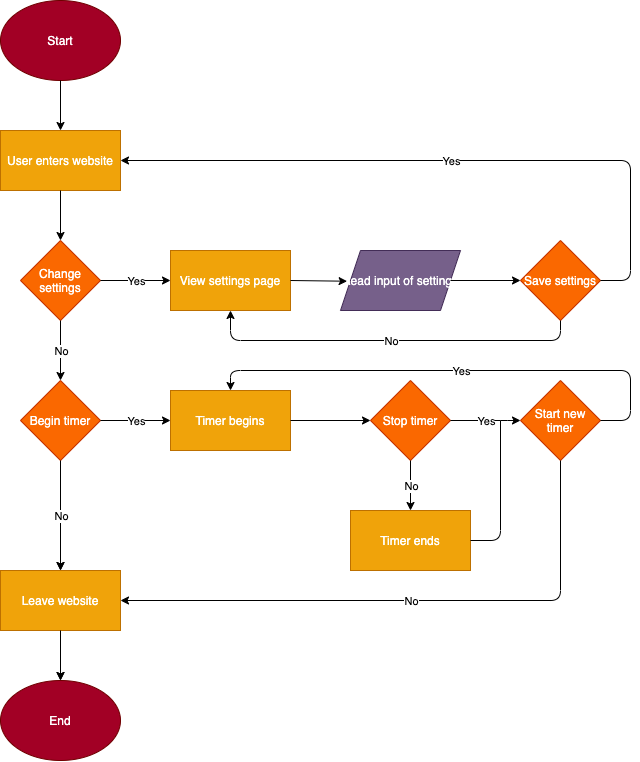

The diagram above was exported from draw.io. Its source (the exported page's mxGraphModel, read from the mxfile embedded in the PNG):
<mxGraphModel dx="789" dy="823" grid="1" gridSize="10" guides="1" tooltips="1" connect="1" arrows="1" fold="1" page="1" pageScale="1" pageWidth="850" pageHeight="1100" math="0" shadow="0">
  <root>
    <mxCell id="0" />
    <mxCell id="1" parent="0" />
    <mxCell id="2" value="Start" style="ellipse;whiteSpace=wrap;html=1;fillColor=#a20025;strokeColor=#6F0000;fontColor=#ffffff;" vertex="1" parent="1">
      <mxGeometry x="160" y="70" width="120" height="80" as="geometry" />
    </mxCell>
    <mxCell id="3" value="User enters website" style="rounded=0;whiteSpace=wrap;html=1;fillColor=#f0a30a;strokeColor=#BD7000;fontColor=#ffffff;" vertex="1" parent="1">
      <mxGeometry x="160" y="200" width="120" height="60" as="geometry" />
    </mxCell>
    <mxCell id="48" value="" style="edgeStyle=orthogonalEdgeStyle;rounded=0;orthogonalLoop=1;jettySize=auto;html=1;" edge="1" parent="1" source="4" target="21">
      <mxGeometry relative="1" as="geometry" />
    </mxCell>
    <mxCell id="4" value="Begin timer" style="rhombus;whiteSpace=wrap;html=1;fillColor=#fa6800;strokeColor=#C73500;fontColor=#ffffff;" vertex="1" parent="1">
      <mxGeometry x="180" y="450" width="80" height="80" as="geometry" />
    </mxCell>
    <mxCell id="6" value="Timer begins" style="rounded=0;whiteSpace=wrap;html=1;fillColor=#f0a30a;strokeColor=#BD7000;fontColor=#ffffff;" vertex="1" parent="1">
      <mxGeometry x="330" y="460" width="120" height="60" as="geometry" />
    </mxCell>
    <mxCell id="8" value="Change settings" style="rhombus;whiteSpace=wrap;html=1;fillColor=#fa6800;strokeColor=#C73500;fontColor=#ffffff;" vertex="1" parent="1">
      <mxGeometry x="180" y="310" width="80" height="80" as="geometry" />
    </mxCell>
    <mxCell id="9" value="View settings page" style="rounded=0;whiteSpace=wrap;html=1;fillColor=#f0a30a;strokeColor=#BD7000;fontColor=#ffffff;" vertex="1" parent="1">
      <mxGeometry x="330" y="320" width="120" height="60" as="geometry" />
    </mxCell>
    <mxCell id="13" value="" style="endArrow=classic;html=1;exitX=0.5;exitY=1;exitDx=0;exitDy=0;entryX=0.5;entryY=0;entryDx=0;entryDy=0;" edge="1" parent="1" source="2" target="3">
      <mxGeometry width="50" height="50" relative="1" as="geometry">
        <mxPoint x="230" y="320" as="sourcePoint" />
        <mxPoint x="280" y="270" as="targetPoint" />
      </mxGeometry>
    </mxCell>
    <mxCell id="14" value="" style="endArrow=classic;html=1;exitX=0.5;exitY=1;exitDx=0;exitDy=0;entryX=0.5;entryY=0;entryDx=0;entryDy=0;" edge="1" parent="1" source="3" target="8">
      <mxGeometry width="50" height="50" relative="1" as="geometry">
        <mxPoint x="230" y="320" as="sourcePoint" />
        <mxPoint x="280" y="270" as="targetPoint" />
      </mxGeometry>
    </mxCell>
    <mxCell id="15" value="" style="endArrow=classic;html=1;exitX=1;exitY=0.5;exitDx=0;exitDy=0;entryX=0;entryY=0.5;entryDx=0;entryDy=0;" edge="1" parent="1" source="8" target="9">
      <mxGeometry relative="1" as="geometry">
        <mxPoint x="200" y="310" as="sourcePoint" />
        <mxPoint x="300" y="310" as="targetPoint" />
      </mxGeometry>
    </mxCell>
    <mxCell id="16" value="Yes" style="edgeLabel;resizable=0;html=1;align=center;verticalAlign=middle;" connectable="0" vertex="1" parent="15">
      <mxGeometry relative="1" as="geometry" />
    </mxCell>
    <mxCell id="17" value="" style="endArrow=classic;html=1;exitX=0.5;exitY=1;exitDx=0;exitDy=0;entryX=0.5;entryY=0;entryDx=0;entryDy=0;" edge="1" parent="1" source="8" target="4">
      <mxGeometry relative="1" as="geometry">
        <mxPoint x="200" y="300" as="sourcePoint" />
        <mxPoint x="220" y="420" as="targetPoint" />
        <Array as="points" />
      </mxGeometry>
    </mxCell>
    <mxCell id="18" value="No" style="edgeLabel;resizable=0;html=1;align=center;verticalAlign=middle;" connectable="0" vertex="1" parent="17">
      <mxGeometry relative="1" as="geometry" />
    </mxCell>
    <mxCell id="57" value="" style="edgeStyle=orthogonalEdgeStyle;rounded=0;orthogonalLoop=1;jettySize=auto;html=1;" edge="1" parent="1" source="21" target="38">
      <mxGeometry relative="1" as="geometry" />
    </mxCell>
    <mxCell id="21" value="Leave website" style="rounded=0;whiteSpace=wrap;html=1;fillColor=#f0a30a;strokeColor=#BD7000;fontColor=#ffffff;" vertex="1" parent="1">
      <mxGeometry x="160" y="640" width="120" height="60" as="geometry" />
    </mxCell>
    <mxCell id="23" value="" style="endArrow=classic;html=1;exitX=1;exitY=0.5;exitDx=0;exitDy=0;entryX=0;entryY=0.5;entryDx=0;entryDy=0;" edge="1" parent="1" source="4" target="6">
      <mxGeometry relative="1" as="geometry">
        <mxPoint x="430.0000000000001" y="470" as="sourcePoint" />
        <mxPoint x="499.9999999999999" y="470" as="targetPoint" />
      </mxGeometry>
    </mxCell>
    <mxCell id="24" value="Yes" style="edgeLabel;resizable=0;html=1;align=center;verticalAlign=middle;" connectable="0" vertex="1" parent="23">
      <mxGeometry relative="1" as="geometry" />
    </mxCell>
    <mxCell id="25" value="" style="endArrow=classic;html=1;exitX=0.5;exitY=1;exitDx=0;exitDy=0;entryX=0.5;entryY=0;entryDx=0;entryDy=0;" edge="1" parent="1" source="4" target="21">
      <mxGeometry relative="1" as="geometry">
        <mxPoint x="290" y="550" as="sourcePoint" />
        <mxPoint x="390" y="550" as="targetPoint" />
      </mxGeometry>
    </mxCell>
    <mxCell id="26" value="No" style="edgeLabel;resizable=0;html=1;align=center;verticalAlign=middle;" connectable="0" vertex="1" parent="25">
      <mxGeometry relative="1" as="geometry" />
    </mxCell>
    <mxCell id="27" value="Save settings" style="rhombus;whiteSpace=wrap;html=1;fillColor=#fa6800;strokeColor=#C73500;fontColor=#ffffff;" vertex="1" parent="1">
      <mxGeometry x="680" y="310" width="80" height="80" as="geometry" />
    </mxCell>
    <mxCell id="29" value="Read input of settings" style="shape=parallelogram;perimeter=parallelogramPerimeter;whiteSpace=wrap;html=1;fixedSize=1;fillColor=#76608a;strokeColor=#432D57;fontColor=#ffffff;" vertex="1" parent="1">
      <mxGeometry x="500" y="320" width="120" height="60" as="geometry" />
    </mxCell>
    <mxCell id="30" value="" style="endArrow=classic;html=1;exitX=1;exitY=0.5;exitDx=0;exitDy=0;entryX=0.055;entryY=0.512;entryDx=0;entryDy=0;entryPerimeter=0;" edge="1" parent="1" source="9" target="29">
      <mxGeometry width="50" height="50" relative="1" as="geometry">
        <mxPoint x="460" y="350" as="sourcePoint" />
        <mxPoint x="480" y="320" as="targetPoint" />
      </mxGeometry>
    </mxCell>
    <mxCell id="31" value="" style="endArrow=classic;html=1;entryX=0;entryY=0.5;entryDx=0;entryDy=0;" edge="1" parent="1" source="29" target="27">
      <mxGeometry width="50" height="50" relative="1" as="geometry">
        <mxPoint x="650" y="400" as="sourcePoint" />
        <mxPoint x="680" y="350" as="targetPoint" />
      </mxGeometry>
    </mxCell>
    <mxCell id="32" value="" style="endArrow=classic;html=1;exitX=1;exitY=0.5;exitDx=0;exitDy=0;entryX=1;entryY=0.5;entryDx=0;entryDy=0;" edge="1" parent="1" source="27" target="3">
      <mxGeometry relative="1" as="geometry">
        <mxPoint x="440" y="480" as="sourcePoint" />
        <mxPoint x="710" y="480" as="targetPoint" />
        <Array as="points">
          <mxPoint x="790" y="350" />
          <mxPoint x="790" y="230" />
        </Array>
      </mxGeometry>
    </mxCell>
    <mxCell id="33" value="Yes" style="edgeLabel;resizable=0;html=1;align=center;verticalAlign=middle;" connectable="0" vertex="1" parent="32">
      <mxGeometry relative="1" as="geometry" />
    </mxCell>
    <mxCell id="34" value="" style="endArrow=classic;html=1;exitX=0.5;exitY=1;exitDx=0;exitDy=0;" edge="1" parent="1" source="27">
      <mxGeometry relative="1" as="geometry">
        <mxPoint x="230" y="400" as="sourcePoint" />
        <mxPoint x="390" y="380" as="targetPoint" />
        <Array as="points">
          <mxPoint x="720" y="410" />
          <mxPoint x="390" y="410" />
        </Array>
      </mxGeometry>
    </mxCell>
    <mxCell id="35" value="No" style="edgeLabel;resizable=0;html=1;align=center;verticalAlign=middle;" connectable="0" vertex="1" parent="34">
      <mxGeometry relative="1" as="geometry" />
    </mxCell>
    <mxCell id="38" value="End" style="ellipse;whiteSpace=wrap;html=1;fillColor=#a20025;strokeColor=#6F0000;fontColor=#ffffff;" vertex="1" parent="1">
      <mxGeometry x="160" y="750" width="120" height="80" as="geometry" />
    </mxCell>
    <mxCell id="39" value="" style="endArrow=classic;html=1;exitX=0.5;exitY=1;exitDx=0;exitDy=0;entryX=0.5;entryY=0;entryDx=0;entryDy=0;" edge="1" parent="1" source="21" target="38">
      <mxGeometry width="50" height="50" relative="1" as="geometry">
        <mxPoint x="230" y="190" as="sourcePoint" />
        <mxPoint x="230" y="230" as="targetPoint" />
      </mxGeometry>
    </mxCell>
    <mxCell id="43" value="Timer ends" style="rounded=0;whiteSpace=wrap;html=1;fillColor=#f0a30a;strokeColor=#BD7000;fontColor=#ffffff;" vertex="1" parent="1">
      <mxGeometry x="510" y="580" width="120" height="60" as="geometry" />
    </mxCell>
    <mxCell id="51" value="Start new timer" style="rhombus;whiteSpace=wrap;html=1;fillColor=#fa6800;strokeColor=#C73500;fontColor=#ffffff;" vertex="1" parent="1">
      <mxGeometry x="680" y="450" width="80" height="80" as="geometry" />
    </mxCell>
    <mxCell id="52" value="Stop timer" style="rhombus;whiteSpace=wrap;html=1;fillColor=#fa6800;strokeColor=#C73500;fontColor=#ffffff;" vertex="1" parent="1">
      <mxGeometry x="530" y="450" width="80" height="80" as="geometry" />
    </mxCell>
    <mxCell id="53" value="" style="endArrow=classic;html=1;exitX=1;exitY=0.5;exitDx=0;exitDy=0;entryX=0;entryY=0.5;entryDx=0;entryDy=0;" edge="1" parent="1" source="6" target="52">
      <mxGeometry width="50" height="50" relative="1" as="geometry">
        <mxPoint x="680" y="650" as="sourcePoint" />
        <mxPoint x="730" y="600" as="targetPoint" />
      </mxGeometry>
    </mxCell>
    <mxCell id="54" value="" style="endArrow=classic;html=1;exitX=1;exitY=0.5;exitDx=0;exitDy=0;entryX=0;entryY=0.5;entryDx=0;entryDy=0;" edge="1" parent="1" source="52" target="51">
      <mxGeometry relative="1" as="geometry">
        <mxPoint x="270" y="370" as="sourcePoint" />
        <mxPoint x="340" y="370" as="targetPoint" />
        <Array as="points">
          <mxPoint x="660" y="490" />
        </Array>
      </mxGeometry>
    </mxCell>
    <mxCell id="55" value="Yes" style="edgeLabel;resizable=0;html=1;align=center;verticalAlign=middle;" connectable="0" vertex="1" parent="54">
      <mxGeometry relative="1" as="geometry" />
    </mxCell>
    <mxCell id="59" value="" style="endArrow=classic;html=1;exitX=0.5;exitY=1;exitDx=0;exitDy=0;entryX=0.5;entryY=0;entryDx=0;entryDy=0;" edge="1" parent="1" source="52" target="43">
      <mxGeometry relative="1" as="geometry">
        <mxPoint x="230" y="540" as="sourcePoint" />
        <mxPoint x="230" y="590" as="targetPoint" />
      </mxGeometry>
    </mxCell>
    <mxCell id="60" value="No" style="edgeLabel;resizable=0;html=1;align=center;verticalAlign=middle;" connectable="0" vertex="1" parent="59">
      <mxGeometry relative="1" as="geometry" />
    </mxCell>
    <mxCell id="62" value="" style="endArrow=classic;html=1;exitX=1;exitY=0.5;exitDx=0;exitDy=0;entryX=0.5;entryY=0;entryDx=0;entryDy=0;" edge="1" parent="1" source="51" target="6">
      <mxGeometry relative="1" as="geometry">
        <mxPoint x="620" y="500" as="sourcePoint" />
        <mxPoint x="690" y="500" as="targetPoint" />
        <Array as="points">
          <mxPoint x="790" y="490" />
          <mxPoint x="790" y="440" />
          <mxPoint x="390" y="440" />
        </Array>
      </mxGeometry>
    </mxCell>
    <mxCell id="63" value="Yes" style="edgeLabel;resizable=0;html=1;align=center;verticalAlign=middle;" connectable="0" vertex="1" parent="62">
      <mxGeometry relative="1" as="geometry" />
    </mxCell>
    <mxCell id="64" value="" style="endArrow=none;html=1;exitX=1;exitY=0.5;exitDx=0;exitDy=0;" edge="1" parent="1" source="43">
      <mxGeometry width="50" height="50" relative="1" as="geometry">
        <mxPoint x="610" y="580" as="sourcePoint" />
        <mxPoint x="660" y="490" as="targetPoint" />
        <Array as="points">
          <mxPoint x="660" y="610" />
        </Array>
      </mxGeometry>
    </mxCell>
    <mxCell id="66" value="" style="endArrow=classic;html=1;exitX=0.5;exitY=1;exitDx=0;exitDy=0;entryX=1;entryY=0.5;entryDx=0;entryDy=0;" edge="1" parent="1" source="51" target="21">
      <mxGeometry relative="1" as="geometry">
        <mxPoint x="230" y="540" as="sourcePoint" />
        <mxPoint x="720" y="660" as="targetPoint" />
        <Array as="points">
          <mxPoint x="720" y="670" />
        </Array>
      </mxGeometry>
    </mxCell>
    <mxCell id="67" value="No" style="edgeLabel;resizable=0;html=1;align=center;verticalAlign=middle;" connectable="0" vertex="1" parent="66">
      <mxGeometry relative="1" as="geometry" />
    </mxCell>
  </root>
</mxGraphModel>